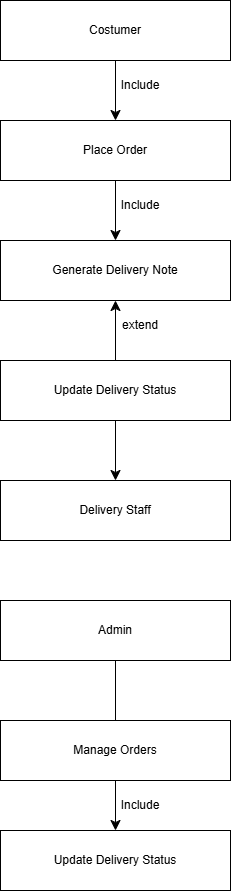

The diagram above was exported from draw.io. Its source (the exported page's mxGraphModel, read from the mxfile embedded in the PNG):
<mxGraphModel dx="1049" dy="1482" grid="1" gridSize="10" guides="1" tooltips="1" connect="1" arrows="1" fold="1" page="1" pageScale="1" pageWidth="850" pageHeight="1100" math="0" shadow="0">
  <root>
    <mxCell id="6_0a4VlDsGlkmdnUYoqg-0" />
    <mxCell id="6_0a4VlDsGlkmdnUYoqg-1" parent="6_0a4VlDsGlkmdnUYoqg-0" />
    <mxCell id="3FcvHEXkAyhW36e3x7cM-9" style="edgeStyle=none;curved=1;rounded=0;orthogonalLoop=1;jettySize=auto;html=1;exitX=0.5;exitY=1;exitDx=0;exitDy=0;entryX=0.5;entryY=0;entryDx=0;entryDy=0;fontSize=12;startSize=8;endSize=8;" edge="1" parent="6_0a4VlDsGlkmdnUYoqg-1" source="3FcvHEXkAyhW36e3x7cM-0" target="3FcvHEXkAyhW36e3x7cM-1">
      <mxGeometry relative="1" as="geometry" />
    </mxCell>
    <mxCell id="3FcvHEXkAyhW36e3x7cM-0" value="Costumer" style="rounded=0;whiteSpace=wrap;html=1;" vertex="1" parent="6_0a4VlDsGlkmdnUYoqg-1">
      <mxGeometry x="300" y="60" width="230" height="60" as="geometry" />
    </mxCell>
    <mxCell id="3FcvHEXkAyhW36e3x7cM-10" style="edgeStyle=none;curved=1;rounded=0;orthogonalLoop=1;jettySize=auto;html=1;exitX=0.5;exitY=1;exitDx=0;exitDy=0;fontSize=12;startSize=8;endSize=8;" edge="1" parent="6_0a4VlDsGlkmdnUYoqg-1" source="3FcvHEXkAyhW36e3x7cM-1" target="3FcvHEXkAyhW36e3x7cM-2">
      <mxGeometry relative="1" as="geometry" />
    </mxCell>
    <mxCell id="3FcvHEXkAyhW36e3x7cM-1" value="Place Order" style="rounded=0;whiteSpace=wrap;html=1;" vertex="1" parent="6_0a4VlDsGlkmdnUYoqg-1">
      <mxGeometry x="300" y="180" width="230" height="60" as="geometry" />
    </mxCell>
    <mxCell id="3FcvHEXkAyhW36e3x7cM-2" value="Generate Delivery Note" style="rounded=0;whiteSpace=wrap;html=1;" vertex="1" parent="6_0a4VlDsGlkmdnUYoqg-1">
      <mxGeometry x="300" y="300" width="230" height="60" as="geometry" />
    </mxCell>
    <mxCell id="3FcvHEXkAyhW36e3x7cM-12" style="edgeStyle=none;curved=1;rounded=0;orthogonalLoop=1;jettySize=auto;html=1;exitX=0.5;exitY=0;exitDx=0;exitDy=0;entryX=0.5;entryY=1;entryDx=0;entryDy=0;fontSize=12;startSize=8;endSize=8;" edge="1" parent="6_0a4VlDsGlkmdnUYoqg-1" source="3FcvHEXkAyhW36e3x7cM-3" target="3FcvHEXkAyhW36e3x7cM-2">
      <mxGeometry relative="1" as="geometry" />
    </mxCell>
    <mxCell id="3FcvHEXkAyhW36e3x7cM-13" style="edgeStyle=none;curved=1;rounded=0;orthogonalLoop=1;jettySize=auto;html=1;exitX=0.5;exitY=1;exitDx=0;exitDy=0;entryX=0.5;entryY=0;entryDx=0;entryDy=0;fontSize=12;startSize=8;endSize=8;" edge="1" parent="6_0a4VlDsGlkmdnUYoqg-1" source="3FcvHEXkAyhW36e3x7cM-3" target="3FcvHEXkAyhW36e3x7cM-5">
      <mxGeometry relative="1" as="geometry" />
    </mxCell>
    <mxCell id="3FcvHEXkAyhW36e3x7cM-3" value="Update Delivery Status" style="rounded=0;whiteSpace=wrap;html=1;" vertex="1" parent="6_0a4VlDsGlkmdnUYoqg-1">
      <mxGeometry x="300" y="420" width="230" height="60" as="geometry" />
    </mxCell>
    <mxCell id="3FcvHEXkAyhW36e3x7cM-5" value="Delivery Staff" style="rounded=0;whiteSpace=wrap;html=1;" vertex="1" parent="6_0a4VlDsGlkmdnUYoqg-1">
      <mxGeometry x="300" y="540" width="230" height="60" as="geometry" />
    </mxCell>
    <mxCell id="3FcvHEXkAyhW36e3x7cM-6" value="Admin" style="rounded=0;whiteSpace=wrap;html=1;" vertex="1" parent="6_0a4VlDsGlkmdnUYoqg-1">
      <mxGeometry x="300" y="660" width="230" height="60" as="geometry" />
    </mxCell>
    <mxCell id="3FcvHEXkAyhW36e3x7cM-15" style="edgeStyle=none;curved=1;rounded=0;orthogonalLoop=1;jettySize=auto;html=1;exitX=0.5;exitY=1;exitDx=0;exitDy=0;entryX=0.5;entryY=0;entryDx=0;entryDy=0;fontSize=12;startSize=8;endSize=8;" edge="1" parent="6_0a4VlDsGlkmdnUYoqg-1" source="3FcvHEXkAyhW36e3x7cM-7" target="3FcvHEXkAyhW36e3x7cM-8">
      <mxGeometry relative="1" as="geometry" />
    </mxCell>
    <mxCell id="3FcvHEXkAyhW36e3x7cM-7" value="Manage Orders" style="rounded=0;whiteSpace=wrap;html=1;" vertex="1" parent="6_0a4VlDsGlkmdnUYoqg-1">
      <mxGeometry x="300" y="780" width="230" height="60" as="geometry" />
    </mxCell>
    <mxCell id="3FcvHEXkAyhW36e3x7cM-8" value="Update Delivery Status" style="rounded=0;whiteSpace=wrap;html=1;" vertex="1" parent="6_0a4VlDsGlkmdnUYoqg-1">
      <mxGeometry x="300" y="890" width="230" height="60" as="geometry" />
    </mxCell>
    <mxCell id="3FcvHEXkAyhW36e3x7cM-14" value="" style="endArrow=none;html=1;rounded=0;fontSize=12;startSize=8;endSize=8;curved=1;entryX=0.5;entryY=1;entryDx=0;entryDy=0;exitX=0.5;exitY=0;exitDx=0;exitDy=0;" edge="1" parent="6_0a4VlDsGlkmdnUYoqg-1" source="3FcvHEXkAyhW36e3x7cM-7" target="3FcvHEXkAyhW36e3x7cM-6">
      <mxGeometry width="50" height="50" relative="1" as="geometry">
        <mxPoint x="370" y="780" as="sourcePoint" />
        <mxPoint x="430" y="750" as="targetPoint" />
      </mxGeometry>
    </mxCell>
    <mxCell id="3FcvHEXkAyhW36e3x7cM-16" value="Include" style="text;html=1;align=center;verticalAlign=middle;whiteSpace=wrap;rounded=0;" vertex="1" parent="6_0a4VlDsGlkmdnUYoqg-1">
      <mxGeometry x="410" y="130" width="60" height="30" as="geometry" />
    </mxCell>
    <mxCell id="3FcvHEXkAyhW36e3x7cM-17" value="Include" style="text;html=1;align=center;verticalAlign=middle;whiteSpace=wrap;rounded=0;" vertex="1" parent="6_0a4VlDsGlkmdnUYoqg-1">
      <mxGeometry x="410" y="250" width="60" height="30" as="geometry" />
    </mxCell>
    <mxCell id="3FcvHEXkAyhW36e3x7cM-18" value="extend" style="text;html=1;align=center;verticalAlign=middle;whiteSpace=wrap;rounded=0;" vertex="1" parent="6_0a4VlDsGlkmdnUYoqg-1">
      <mxGeometry x="410" y="370" width="60" height="30" as="geometry" />
    </mxCell>
    <mxCell id="3FcvHEXkAyhW36e3x7cM-20" value="Include" style="text;html=1;align=center;verticalAlign=middle;whiteSpace=wrap;rounded=0;" vertex="1" parent="6_0a4VlDsGlkmdnUYoqg-1">
      <mxGeometry x="410" y="850" width="60" height="30" as="geometry" />
    </mxCell>
  </root>
</mxGraphModel>